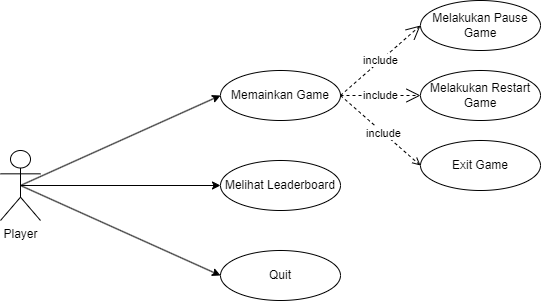

The diagram above was exported from draw.io. Its source (the exported page's mxGraphModel, read from the mxfile embedded in the PNG):
<mxGraphModel dx="542" dy="525" grid="1" gridSize="10" guides="1" tooltips="1" connect="1" arrows="1" fold="1" page="1" pageScale="1" pageWidth="827" pageHeight="1169" math="0" shadow="0">
  <root>
    <mxCell id="0" />
    <mxCell id="1" parent="0" />
    <mxCell id="qTwGXzaeKCIZboxefb-M-1" value="Player" style="shape=umlActor;verticalLabelPosition=bottom;verticalAlign=top;html=1;outlineConnect=0;" parent="1" vertex="1">
      <mxGeometry x="20" y="300" width="40" height="70" as="geometry" />
    </mxCell>
    <mxCell id="qTwGXzaeKCIZboxefb-M-3" value="Melakukan Pause Game" style="ellipse;whiteSpace=wrap;html=1;" parent="1" vertex="1">
      <mxGeometry x="440" y="150" width="120" height="50" as="geometry" />
    </mxCell>
    <mxCell id="sCFCLun6ceN3HZKEn5d--4" value="Melihat Leaderboard" style="ellipse;whiteSpace=wrap;html=1;" parent="1" vertex="1">
      <mxGeometry x="240" y="310" width="120" height="50" as="geometry" />
    </mxCell>
    <mxCell id="sCFCLun6ceN3HZKEn5d--5" value="Quit" style="ellipse;whiteSpace=wrap;html=1;" parent="1" vertex="1">
      <mxGeometry x="240" y="400" width="120" height="50" as="geometry" />
    </mxCell>
    <mxCell id="SHw-pVdP5M5xOEAov8pc-2" style="rounded=0;orthogonalLoop=1;jettySize=auto;html=1;exitX=1;exitY=0.5;exitDx=0;exitDy=0;entryX=0;entryY=0.5;entryDx=0;entryDy=0;dashed=1;endArrow=open;endFill=0;" edge="1" parent="1" source="X50OgLh4UE5iXn-ZsJAC-5" target="SHw-pVdP5M5xOEAov8pc-1">
      <mxGeometry relative="1" as="geometry" />
    </mxCell>
    <mxCell id="SHw-pVdP5M5xOEAov8pc-3" value="include" style="edgeLabel;html=1;align=center;verticalAlign=middle;resizable=0;points=[];" connectable="0" vertex="1" parent="SHw-pVdP5M5xOEAov8pc-2">
      <mxGeometry x="0.0796" relative="1" as="geometry">
        <mxPoint as="offset" />
      </mxGeometry>
    </mxCell>
    <mxCell id="X50OgLh4UE5iXn-ZsJAC-5" value="Memainkan Game" style="ellipse;whiteSpace=wrap;html=1;" parent="1" vertex="1">
      <mxGeometry x="240" y="220" width="120" height="50" as="geometry" />
    </mxCell>
    <mxCell id="ii27eYtLMXYMyh34VeU0-5" value="Melakukan Restart Game" style="ellipse;whiteSpace=wrap;html=1;" parent="1" vertex="1">
      <mxGeometry x="440" y="220" width="120" height="50" as="geometry" />
    </mxCell>
    <mxCell id="eAeVVg-RAH9IEZQ3TGFD-1" value="include" style="endArrow=open;endSize=12;dashed=1;html=1;rounded=0;exitX=1;exitY=0.5;exitDx=0;exitDy=0;entryX=0;entryY=0.5;entryDx=0;entryDy=0;" parent="1" source="X50OgLh4UE5iXn-ZsJAC-5" target="qTwGXzaeKCIZboxefb-M-3" edge="1">
      <mxGeometry width="160" relative="1" as="geometry">
        <mxPoint x="390" y="240" as="sourcePoint" />
        <mxPoint x="550" y="240" as="targetPoint" />
      </mxGeometry>
    </mxCell>
    <mxCell id="eAeVVg-RAH9IEZQ3TGFD-2" value="include" style="endArrow=open;endSize=12;dashed=1;html=1;rounded=0;exitX=1;exitY=0.5;exitDx=0;exitDy=0;entryX=0;entryY=0.5;entryDx=0;entryDy=0;" parent="1" source="X50OgLh4UE5iXn-ZsJAC-5" target="ii27eYtLMXYMyh34VeU0-5" edge="1">
      <mxGeometry width="160" relative="1" as="geometry">
        <mxPoint x="370" y="255" as="sourcePoint" />
        <mxPoint x="440" y="205" as="targetPoint" />
      </mxGeometry>
    </mxCell>
    <mxCell id="eAeVVg-RAH9IEZQ3TGFD-4" value="" style="endArrow=classic;html=1;rounded=0;exitX=0.5;exitY=0.5;exitDx=0;exitDy=0;exitPerimeter=0;entryX=0;entryY=0.5;entryDx=0;entryDy=0;" parent="1" source="qTwGXzaeKCIZboxefb-M-1" target="X50OgLh4UE5iXn-ZsJAC-5" edge="1">
      <mxGeometry width="50" height="50" relative="1" as="geometry">
        <mxPoint x="260" y="340" as="sourcePoint" />
        <mxPoint x="310" y="290" as="targetPoint" />
      </mxGeometry>
    </mxCell>
    <mxCell id="eAeVVg-RAH9IEZQ3TGFD-5" value="" style="endArrow=classic;html=1;rounded=0;exitX=0.5;exitY=0.5;exitDx=0;exitDy=0;exitPerimeter=0;entryX=0;entryY=0.5;entryDx=0;entryDy=0;" parent="1" source="qTwGXzaeKCIZboxefb-M-1" target="sCFCLun6ceN3HZKEn5d--4" edge="1">
      <mxGeometry width="50" height="50" relative="1" as="geometry">
        <mxPoint x="50" y="345" as="sourcePoint" />
        <mxPoint x="250" y="255" as="targetPoint" />
      </mxGeometry>
    </mxCell>
    <mxCell id="eAeVVg-RAH9IEZQ3TGFD-6" value="" style="endArrow=classic;html=1;rounded=0;exitX=0.5;exitY=0.5;exitDx=0;exitDy=0;exitPerimeter=0;entryX=0;entryY=0.5;entryDx=0;entryDy=0;" parent="1" source="qTwGXzaeKCIZboxefb-M-1" target="sCFCLun6ceN3HZKEn5d--5" edge="1">
      <mxGeometry width="50" height="50" relative="1" as="geometry">
        <mxPoint x="50" y="345" as="sourcePoint" />
        <mxPoint x="250" y="345" as="targetPoint" />
      </mxGeometry>
    </mxCell>
    <mxCell id="SHw-pVdP5M5xOEAov8pc-1" value="Exit Game" style="ellipse;whiteSpace=wrap;html=1;" vertex="1" parent="1">
      <mxGeometry x="440" y="290" width="120" height="50" as="geometry" />
    </mxCell>
  </root>
</mxGraphModel>